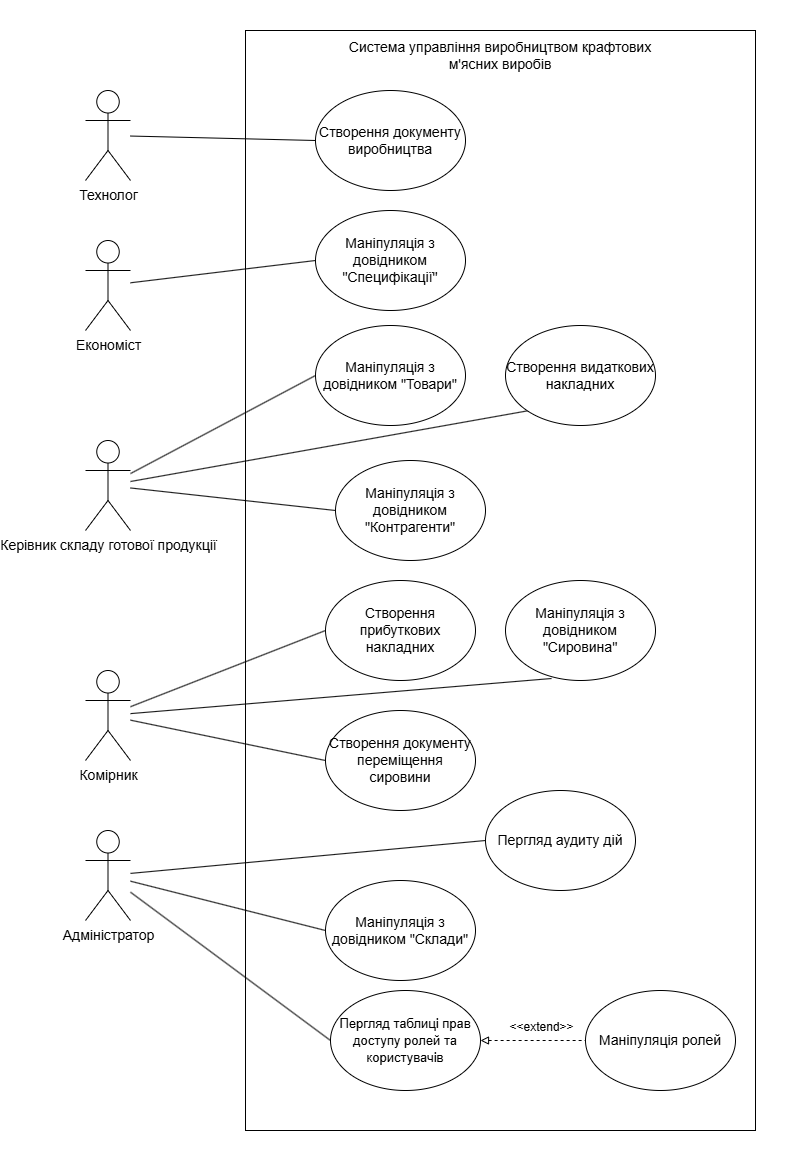

The diagram above was exported from draw.io. Its source (the exported page's mxGraphModel, read from the mxfile embedded in the PNG):
<mxGraphModel dx="1739" dy="2239" grid="1" gridSize="10" guides="1" tooltips="1" connect="1" arrows="1" fold="1" page="1" pageScale="1" pageWidth="850" pageHeight="1100" background="#ffffff" math="0" shadow="0">
  <root>
    <mxCell id="0" />
    <mxCell id="1" parent="0" />
    <mxCell id="52" value="" style="rounded=0;whiteSpace=wrap;html=1;fillColor=none;movable=1;resizable=1;rotatable=1;deletable=1;editable=1;locked=0;connectable=1;" vertex="1" parent="1">
      <mxGeometry x="320" y="-30" width="510" height="1100" as="geometry" />
    </mxCell>
    <mxCell id="20" style="edgeStyle=none;html=1;entryX=0;entryY=0.5;entryDx=0;entryDy=0;endArrow=none;endFill=0;" edge="1" parent="1" source="4" target="10">
      <mxGeometry relative="1" as="geometry" />
    </mxCell>
    <mxCell id="4" value="Економіст" style="shape=umlActor;verticalLabelPosition=bottom;verticalAlign=top;html=1;outlineConnect=0;fontSize=14;" parent="1" vertex="1">
      <mxGeometry x="160" y="180" width="45" height="90" as="geometry" />
    </mxCell>
    <mxCell id="19" style="edgeStyle=none;html=1;entryX=0;entryY=0.5;entryDx=0;entryDy=0;endArrow=none;endFill=0;" edge="1" parent="1" source="5" target="15">
      <mxGeometry relative="1" as="geometry" />
    </mxCell>
    <mxCell id="5" value="Технолог" style="shape=umlActor;verticalLabelPosition=bottom;verticalAlign=top;html=1;outlineConnect=0;fontSize=14;" parent="1" vertex="1">
      <mxGeometry x="160" y="30" width="45" height="90" as="geometry" />
    </mxCell>
    <mxCell id="22" style="edgeStyle=none;html=1;entryX=0;entryY=1;entryDx=0;entryDy=0;endArrow=none;endFill=0;" edge="1" parent="1" source="6" target="16">
      <mxGeometry relative="1" as="geometry" />
    </mxCell>
    <mxCell id="33" style="edgeStyle=none;html=1;entryX=0;entryY=0.5;entryDx=0;entryDy=0;endArrow=none;endFill=0;" edge="1" parent="1" source="6" target="13">
      <mxGeometry relative="1" as="geometry" />
    </mxCell>
    <mxCell id="34" style="edgeStyle=none;html=1;entryX=0;entryY=0.5;entryDx=0;entryDy=0;endArrow=none;endFill=0;" edge="1" parent="1" source="6" target="11">
      <mxGeometry relative="1" as="geometry" />
    </mxCell>
    <mxCell id="6" value="Керівник складу готової продукції" style="shape=umlActor;verticalLabelPosition=bottom;verticalAlign=top;html=1;outlineConnect=0;fontSize=14;" parent="1" vertex="1">
      <mxGeometry x="160" y="380" width="45" height="90" as="geometry" />
    </mxCell>
    <mxCell id="23" style="edgeStyle=none;html=1;entryX=0;entryY=0.5;entryDx=0;entryDy=0;endArrow=none;endFill=0;" edge="1" parent="1" source="7" target="18">
      <mxGeometry relative="1" as="geometry" />
    </mxCell>
    <mxCell id="32" style="edgeStyle=none;html=1;entryX=0;entryY=0.5;entryDx=0;entryDy=0;endArrow=none;endFill=0;" edge="1" parent="1" source="7" target="17">
      <mxGeometry relative="1" as="geometry" />
    </mxCell>
    <mxCell id="35" style="edgeStyle=none;html=1;entryX=0.307;entryY=0.98;entryDx=0;entryDy=0;endArrow=none;endFill=0;entryPerimeter=0;" edge="1" parent="1" source="7" target="12">
      <mxGeometry relative="1" as="geometry">
        <mxPoint x="220" y="640" as="sourcePoint" />
      </mxGeometry>
    </mxCell>
    <mxCell id="7" value="Комірник&lt;div&gt;&lt;br&gt;&lt;/div&gt;" style="shape=umlActor;verticalLabelPosition=bottom;verticalAlign=top;html=1;outlineConnect=0;fontSize=14;" parent="1" vertex="1">
      <mxGeometry x="160" y="610" width="45" height="90" as="geometry" />
    </mxCell>
    <mxCell id="9" value="Маніпуляція з довідником &quot;Склади&quot;" style="ellipse;whiteSpace=wrap;html=1;fontSize=14;" vertex="1" parent="1">
      <mxGeometry x="400" y="820" width="150" height="100" as="geometry" />
    </mxCell>
    <mxCell id="10" value="&lt;span&gt;&lt;font style=&quot;color: light-dark(rgb(0, 0, 0), rgb(0, 0, 0));&quot;&gt;Маніпуляція з довідником &quot;Специфікації&quot;&lt;/font&gt;&lt;/span&gt;" style="ellipse;whiteSpace=wrap;html=1;fontSize=14;" vertex="1" parent="1">
      <mxGeometry x="390" y="150" width="150" height="100" as="geometry" />
    </mxCell>
    <mxCell id="11" value="Маніпуляція з довідником &quot;Товари&quot;" style="ellipse;whiteSpace=wrap;html=1;fontSize=14;" vertex="1" parent="1">
      <mxGeometry x="390" y="265" width="150" height="100" as="geometry" />
    </mxCell>
    <mxCell id="12" value="Маніпуляція з довідником &quot;Сировина&quot;" style="ellipse;whiteSpace=wrap;html=1;fontSize=14;" vertex="1" parent="1">
      <mxGeometry x="580" y="520" width="150" height="100" as="geometry" />
    </mxCell>
    <mxCell id="13" value="Маніпуляція з довідником &quot;Контрагенти&quot;" style="ellipse;whiteSpace=wrap;html=1;fontSize=14;" vertex="1" parent="1">
      <mxGeometry x="410" y="400" width="150" height="100" as="geometry" />
    </mxCell>
    <mxCell id="15" value="Створення документу виробництва" style="ellipse;whiteSpace=wrap;html=1;fontSize=14;" vertex="1" parent="1">
      <mxGeometry x="390" y="30" width="150" height="100" as="geometry" />
    </mxCell>
    <mxCell id="16" value="Створення видаткових накладних" style="ellipse;whiteSpace=wrap;html=1;fontSize=14;" vertex="1" parent="1">
      <mxGeometry x="580" y="265" width="150" height="100" as="geometry" />
    </mxCell>
    <mxCell id="17" value="Створення прибуткових накладних" style="ellipse;whiteSpace=wrap;html=1;fontSize=14;" vertex="1" parent="1">
      <mxGeometry x="400" y="520" width="150" height="100" as="geometry" />
    </mxCell>
    <mxCell id="18" value="Створення документу переміщення сировини" style="ellipse;whiteSpace=wrap;html=1;fontSize=14;" vertex="1" parent="1">
      <mxGeometry x="400" y="650" width="150" height="100" as="geometry" />
    </mxCell>
    <mxCell id="48" style="edgeStyle=none;html=1;entryX=0;entryY=0.5;entryDx=0;entryDy=0;endArrow=none;endFill=0;" edge="1" parent="1" source="42" target="43">
      <mxGeometry relative="1" as="geometry" />
    </mxCell>
    <mxCell id="49" style="edgeStyle=none;html=1;entryX=0;entryY=0.5;entryDx=0;entryDy=0;endArrow=none;endFill=0;" edge="1" parent="1" source="42" target="44">
      <mxGeometry relative="1" as="geometry" />
    </mxCell>
    <mxCell id="50" style="edgeStyle=none;html=1;entryX=0;entryY=0.5;entryDx=0;entryDy=0;endArrow=none;endFill=0;" edge="1" parent="1" source="42" target="9">
      <mxGeometry relative="1" as="geometry" />
    </mxCell>
    <mxCell id="42" value="Адміністратор" style="shape=umlActor;verticalLabelPosition=bottom;verticalAlign=top;html=1;outlineConnect=0;fontSize=14;" vertex="1" parent="1">
      <mxGeometry x="160" y="770" width="45" height="90" as="geometry" />
    </mxCell>
    <mxCell id="43" value="Пергляд аудиту дій" style="ellipse;whiteSpace=wrap;html=1;fontSize=14;" vertex="1" parent="1">
      <mxGeometry x="560" y="730" width="150" height="100" as="geometry" />
    </mxCell>
    <mxCell id="46" style="edgeStyle=none;html=1;entryX=1;entryY=0.5;entryDx=0;entryDy=0;dashed=1;endArrow=none;endFill=0;startArrow=block;startFill=0;" edge="1" parent="1" source="44" target="45">
      <mxGeometry relative="1" as="geometry" />
    </mxCell>
    <mxCell id="47" value="&amp;lt;&amp;lt;extend&amp;gt;&amp;gt;" style="edgeLabel;html=1;align=center;verticalAlign=middle;resizable=0;points=[];fontSize=12;" vertex="1" connectable="0" parent="46">
      <mxGeometry x="-0.26" y="2" relative="1" as="geometry">
        <mxPoint x="-34" y="-12" as="offset" />
      </mxGeometry>
    </mxCell>
    <mxCell id="44" value="&lt;font style=&quot;font-size: 13px;&quot;&gt;Пергляд таблиці прав доступу ролей та користувачів&lt;/font&gt;" style="ellipse;whiteSpace=wrap;html=1;fontSize=14;" vertex="1" parent="1">
      <mxGeometry x="405" y="930" width="150" height="100" as="geometry" />
    </mxCell>
    <mxCell id="45" value="Маніпуляція ролей" style="ellipse;whiteSpace=wrap;html=1;fontSize=14;" vertex="1" parent="1">
      <mxGeometry x="660" y="930" width="150" height="100" as="geometry" />
    </mxCell>
    <mxCell id="53" value="Система управління виробництвом&amp;nbsp;крафтових м'ясних виробів" style="text;html=1;align=center;verticalAlign=middle;whiteSpace=wrap;rounded=0;fontSize=14;" vertex="1" parent="1">
      <mxGeometry x="405" y="-20" width="340" height="30" as="geometry" />
    </mxCell>
    <mxCell id="54" value="" style="html=1;whiteSpace=wrap;shape=isoCube2;backgroundOutline=1;isoAngle=15;strokeColor=none;fillColor=none;" vertex="1" parent="1">
      <mxGeometry x="840" y="840" width="30" height="30" as="geometry" />
    </mxCell>
    <mxCell id="55" value="" style="html=1;whiteSpace=wrap;shape=isoCube2;backgroundOutline=1;isoAngle=15;strokeColor=none;fillColor=none;" vertex="1" parent="1">
      <mxGeometry x="660" y="1070" width="30" height="30" as="geometry" />
    </mxCell>
    <mxCell id="56" value="" style="html=1;whiteSpace=wrap;shape=isoCube2;backgroundOutline=1;isoAngle=15;strokeColor=none;fillColor=none;" vertex="1" parent="1">
      <mxGeometry x="610" y="-60" width="30" height="30" as="geometry" />
    </mxCell>
  </root>
</mxGraphModel>